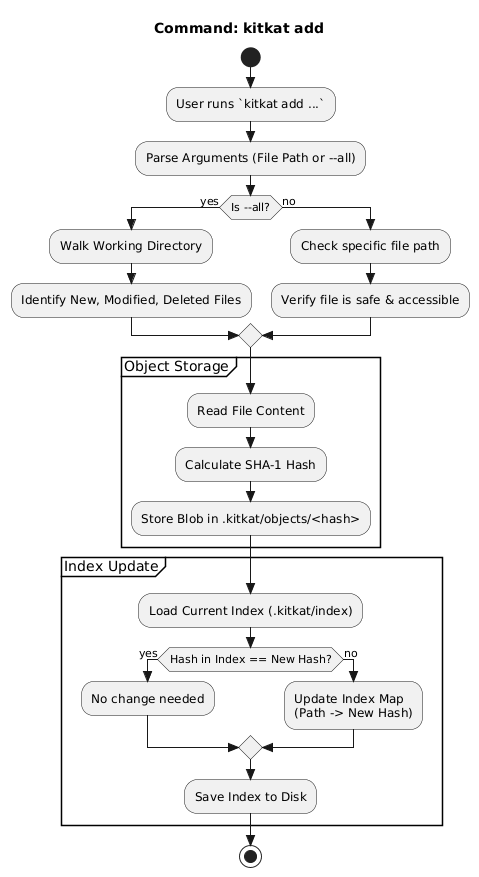

The diagram above was rendered by PlantUML. Its source (embedded in the PNG):
@startuml
title Command: kitkat add
skinparam style strictuml
start
:User runs `kitkat add ...`;
:Parse Arguments (File Path or --all);

if (Is --all?) then (yes)
  :Walk Working Directory;
  :Identify New, Modified, Deleted Files;
else (no)
  :Check specific file path;
  :Verify file is safe & accessible;
endif

partition "Object Storage" {
  :Read File Content;
  :Calculate SHA-1 Hash;
  :Store Blob in .kitkat/objects/<hash>;
}

partition "Index Update" {
  :Load Current Index (.kitkat/index);
  if (Hash in Index == New Hash?) then (yes)
    :No change needed;
  else (no)
    :Update Index Map
    (Path -> New Hash);
  endif
  :Save Index to Disk;
}
stop
@enduml